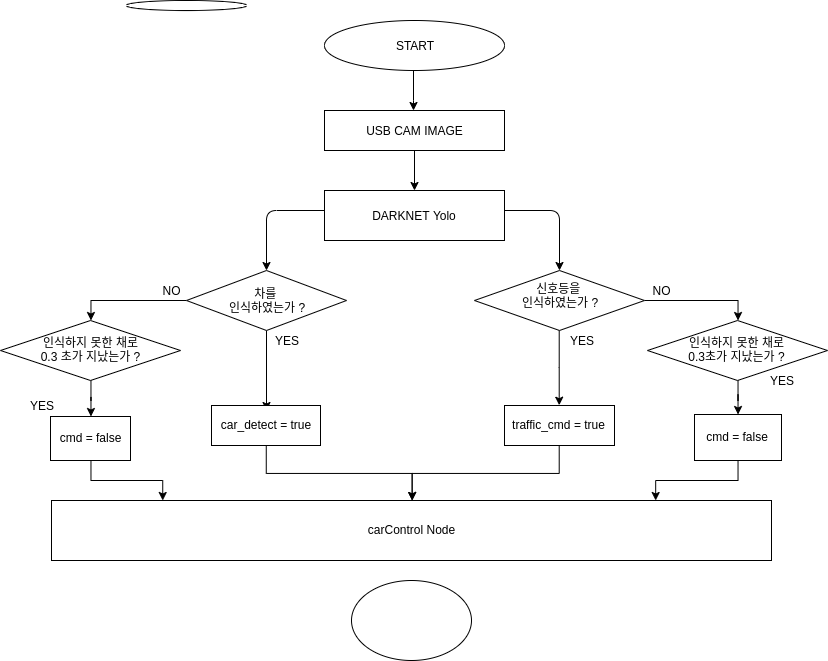

The diagram above was exported from draw.io. Its source (the exported page's mxGraphModel, read from the mxfile embedded in the PNG):
<mxGraphModel dx="2047" dy="740" grid="1" gridSize="10" guides="1" tooltips="1" connect="1" arrows="1" fold="1" page="1" pageScale="1" pageWidth="827" pageHeight="1169" math="0" shadow="0">
  <root>
    <mxCell id="0" />
    <mxCell id="1" parent="0" />
    <mxCell id="_I8g256nuOTWRFiGvsXz-1" value="" style="ellipse;whiteSpace=wrap;html=1;" vertex="1" parent="1">
      <mxGeometry x="323" y="20" width="180" height="50" as="geometry" />
    </mxCell>
    <mxCell id="_I8g256nuOTWRFiGvsXz-3" value="START" style="text;html=1;strokeColor=none;fillColor=none;align=center;verticalAlign=middle;whiteSpace=wrap;rounded=0;" vertex="1" parent="1">
      <mxGeometry x="363" y="35" width="100" height="20" as="geometry" />
    </mxCell>
    <mxCell id="_I8g256nuOTWRFiGvsXz-4" value="" style="endArrow=classic;html=1;" edge="1" parent="1">
      <mxGeometry width="50" height="50" relative="1" as="geometry">
        <mxPoint x="412" y="70" as="sourcePoint" />
        <mxPoint x="412" y="110" as="targetPoint" />
        <Array as="points">
          <mxPoint x="412" y="110" />
        </Array>
      </mxGeometry>
    </mxCell>
    <mxCell id="_I8g256nuOTWRFiGvsXz-42" value="" style="edgeStyle=orthogonalEdgeStyle;rounded=0;orthogonalLoop=1;jettySize=auto;html=1;" edge="1" parent="1" source="_I8g256nuOTWRFiGvsXz-5" target="_I8g256nuOTWRFiGvsXz-9">
      <mxGeometry relative="1" as="geometry" />
    </mxCell>
    <mxCell id="_I8g256nuOTWRFiGvsXz-5" value="" style="rounded=0;whiteSpace=wrap;html=1;" vertex="1" parent="1">
      <mxGeometry x="323" y="110" width="180" height="40" as="geometry" />
    </mxCell>
    <mxCell id="_I8g256nuOTWRFiGvsXz-6" value="USB CAM IMAGE" style="text;html=1;strokeColor=none;fillColor=none;align=center;verticalAlign=middle;whiteSpace=wrap;rounded=0;" vertex="1" parent="1">
      <mxGeometry x="345" y="120" width="137" height="20" as="geometry" />
    </mxCell>
    <mxCell id="_I8g256nuOTWRFiGvsXz-9" value="" style="rounded=0;whiteSpace=wrap;html=1;" vertex="1" parent="1">
      <mxGeometry x="323" y="190" width="180" height="50" as="geometry" />
    </mxCell>
    <mxCell id="_I8g256nuOTWRFiGvsXz-10" value="DARKNET Yolo" style="text;html=1;strokeColor=none;fillColor=none;align=center;verticalAlign=middle;whiteSpace=wrap;rounded=0;" vertex="1" parent="1">
      <mxGeometry x="348" y="205" width="130" height="20" as="geometry" />
    </mxCell>
    <mxCell id="_I8g256nuOTWRFiGvsXz-18" value="" style="endArrow=classic;html=1;exitX=0;exitY=0.4;exitDx=0;exitDy=0;exitPerimeter=0;entryX=0.5;entryY=0;entryDx=0;entryDy=0;" edge="1" parent="1" source="_I8g256nuOTWRFiGvsXz-9" target="_I8g256nuOTWRFiGvsXz-21">
      <mxGeometry width="50" height="50" relative="1" as="geometry">
        <mxPoint x="320" y="210" as="sourcePoint" />
        <mxPoint x="200" y="230" as="targetPoint" />
        <Array as="points">
          <mxPoint x="265" y="210" />
        </Array>
      </mxGeometry>
    </mxCell>
    <mxCell id="_I8g256nuOTWRFiGvsXz-20" value="" style="endArrow=classic;html=1;exitX=1;exitY=0.4;exitDx=0;exitDy=0;exitPerimeter=0;entryX=0.5;entryY=0;entryDx=0;entryDy=0;" edge="1" parent="1" source="_I8g256nuOTWRFiGvsXz-9" target="_I8g256nuOTWRFiGvsXz-22">
      <mxGeometry width="50" height="50" relative="1" as="geometry">
        <mxPoint x="510" y="210" as="sourcePoint" />
        <mxPoint x="620" y="230" as="targetPoint" />
        <Array as="points">
          <mxPoint x="558" y="210" />
        </Array>
      </mxGeometry>
    </mxCell>
    <mxCell id="_I8g256nuOTWRFiGvsXz-36" style="edgeStyle=orthogonalEdgeStyle;rounded=0;orthogonalLoop=1;jettySize=auto;html=1;entryX=0.5;entryY=0;entryDx=0;entryDy=0;" edge="1" parent="1" source="_I8g256nuOTWRFiGvsXz-21" target="_I8g256nuOTWRFiGvsXz-40">
      <mxGeometry relative="1" as="geometry">
        <mxPoint x="40" y="300" as="targetPoint" />
      </mxGeometry>
    </mxCell>
    <mxCell id="_I8g256nuOTWRFiGvsXz-92" style="edgeStyle=orthogonalEdgeStyle;rounded=0;orthogonalLoop=1;jettySize=auto;html=1;" edge="1" parent="1" source="_I8g256nuOTWRFiGvsXz-21">
      <mxGeometry relative="1" as="geometry">
        <mxPoint x="265" y="410" as="targetPoint" />
      </mxGeometry>
    </mxCell>
    <mxCell id="_I8g256nuOTWRFiGvsXz-21" value="" style="rhombus;whiteSpace=wrap;html=1;" vertex="1" parent="1">
      <mxGeometry x="185" y="270" width="160" height="60" as="geometry" />
    </mxCell>
    <mxCell id="_I8g256nuOTWRFiGvsXz-28" style="edgeStyle=orthogonalEdgeStyle;rounded=0;orthogonalLoop=1;jettySize=auto;html=1;entryX=0.5;entryY=0;entryDx=0;entryDy=0;" edge="1" parent="1" source="_I8g256nuOTWRFiGvsXz-22" target="_I8g256nuOTWRFiGvsXz-32">
      <mxGeometry relative="1" as="geometry">
        <mxPoint x="603" y="340" as="targetPoint" />
      </mxGeometry>
    </mxCell>
    <mxCell id="_I8g256nuOTWRFiGvsXz-93" style="edgeStyle=orthogonalEdgeStyle;rounded=0;orthogonalLoop=1;jettySize=auto;html=1;entryX=0.5;entryY=0;entryDx=0;entryDy=0;" edge="1" parent="1" source="_I8g256nuOTWRFiGvsXz-22" target="_I8g256nuOTWRFiGvsXz-39">
      <mxGeometry relative="1" as="geometry" />
    </mxCell>
    <mxCell id="_I8g256nuOTWRFiGvsXz-22" value="" style="rhombus;whiteSpace=wrap;html=1;" vertex="1" parent="1">
      <mxGeometry x="473" y="270" width="170" height="60" as="geometry" />
    </mxCell>
    <mxCell id="_I8g256nuOTWRFiGvsXz-23" value="차를 &lt;br&gt;인식하였는가 ?&lt;span style=&quot;color: rgba(0 , 0 , 0 , 0) ; font-family: monospace ; font-size: 0px ; white-space: nowrap&quot;&gt;%3CmxGraphModel%3E%3Croot%3E%3CmxCell%20id%3D%220%22%2F%3E%3CmxCell%20id%3D%221%22%20parent%3D%220%22%2F%3E%3CmxCell%20id%3D%222%22%20value%3D%22%22%20style%3D%22endArrow%3Dclassic%3Bhtml%3D1%3BexitX%3D0%3BexitY%3D0.4%3BexitDx%3D0%3BexitDy%3D0%3BexitPerimeter%3D0%3B%22%20edge%3D%221%22%20parent%3D%221%22%3E%3CmxGeometry%20width%3D%2250%22%20height%3D%2250%22%20relative%3D%221%22%20as%3D%22geometry%22%3E%3CmxPoint%20x%3D%22323%22%20y%3D%22210%22%20as%3D%22sourcePoint%22%2F%3E%3CmxPoint%20x%3D%22200%22%20y%3D%22230%22%20as%3D%22targetPoint%22%2F%3E%3CArray%20as%3D%22points%22%3E%3CmxPoint%20x%3D%22200%22%20y%3D%22210%22%2F%3E%3C%2FArray%3E%3C%2FmxGeometry%3E%3C%2FmxCell%3E%3C%2Froot%3E%3C%2FmxGraphModel%3E&lt;/span&gt;&lt;span style=&quot;color: rgba(0 , 0 , 0 , 0) ; font-family: monospace ; font-size: 0px ; white-space: nowrap&quot;&gt;%3CmxGraphModel%3E%3Croot%3E%3CmxCell%20id%3D%220%22%2F%3E%3CmxCell%20id%3D%221%22%20parent%3D%220%22%2F%3E%3CmxCell%20id%3D%222%22%20value%3D%22%22%20style%3D%22endArrow%3Dclassic%3Bhtml%3D1%3BexitX%3D0%3BexitY%3D0.4%3BexitDx%3D0%3BexitDy%3D0%3BexitPerimeter%3D0%3B%22%20edge%3D%221%22%20parent%3D%221%22%3E%3CmxGeometry%20width%3D%2250%22%20height%3D%2250%22%20relative%3D%221%22%20as%3D%22geometry%22%3E%3CmxPoint%20x%3D%22323%22%20y%3D%22210%22%20as%3D%22sourcePoint%22%2F%3E%3CmxPoint%20x%3D%22200%22%20y%3D%22230%22%20as%3D%22targetPoint%22%2F%3E%3CArray%20as%3D%22points%22%3E%3CmxPoint%20x%3D%22200%22%20y%3D%22210%22%2F%3E%3C%2FArray%3E%3C%2FmxGeometry%3E%3C%2FmxCell%3E%3C%2Froot%3E%3C%2FmxGraphModel%3E&lt;/span&gt;" style="text;html=1;strokeColor=none;fillColor=none;align=center;verticalAlign=middle;whiteSpace=wrap;rounded=0;" vertex="1" parent="1">
      <mxGeometry x="210" y="285" width="110" height="30" as="geometry" />
    </mxCell>
    <mxCell id="_I8g256nuOTWRFiGvsXz-25" value="신호등을 &lt;br&gt;인식하였는가 ?" style="text;html=1;strokeColor=none;fillColor=none;align=center;verticalAlign=middle;whiteSpace=wrap;rounded=0;" vertex="1" parent="1">
      <mxGeometry x="503" y="280" width="110" height="30" as="geometry" />
    </mxCell>
    <mxCell id="_I8g256nuOTWRFiGvsXz-29" value="YES" style="text;html=1;strokeColor=none;fillColor=none;align=center;verticalAlign=middle;whiteSpace=wrap;rounded=0;" vertex="1" parent="1">
      <mxGeometry x="265" y="330" width="40" height="20" as="geometry" />
    </mxCell>
    <mxCell id="_I8g256nuOTWRFiGvsXz-30" value="YES" style="text;html=1;strokeColor=none;fillColor=none;align=center;verticalAlign=middle;whiteSpace=wrap;rounded=0;" vertex="1" parent="1">
      <mxGeometry x="560" y="330" width="40" height="20" as="geometry" />
    </mxCell>
    <mxCell id="_I8g256nuOTWRFiGvsXz-87" value="" style="edgeStyle=orthogonalEdgeStyle;rounded=0;orthogonalLoop=1;jettySize=auto;html=1;" edge="1" parent="1" source="_I8g256nuOTWRFiGvsXz-31" target="_I8g256nuOTWRFiGvsXz-66">
      <mxGeometry relative="1" as="geometry" />
    </mxCell>
    <mxCell id="_I8g256nuOTWRFiGvsXz-31" value="car_detect = true" style="rounded=0;whiteSpace=wrap;html=1;" vertex="1" parent="1">
      <mxGeometry x="210" y="405" width="109" height="40" as="geometry" />
    </mxCell>
    <mxCell id="_I8g256nuOTWRFiGvsXz-85" value="" style="edgeStyle=orthogonalEdgeStyle;rounded=0;orthogonalLoop=1;jettySize=auto;html=1;" edge="1" parent="1" source="_I8g256nuOTWRFiGvsXz-32" target="_I8g256nuOTWRFiGvsXz-66">
      <mxGeometry relative="1" as="geometry" />
    </mxCell>
    <mxCell id="_I8g256nuOTWRFiGvsXz-32" value="traffic_cmd = true" style="rounded=0;whiteSpace=wrap;html=1;" vertex="1" parent="1">
      <mxGeometry x="503" y="405" width="110" height="40" as="geometry" />
    </mxCell>
    <mxCell id="_I8g256nuOTWRFiGvsXz-80" style="edgeStyle=orthogonalEdgeStyle;rounded=0;orthogonalLoop=1;jettySize=auto;html=1;exitX=0.5;exitY=1;exitDx=0;exitDy=0;" edge="1" parent="1" source="_I8g256nuOTWRFiGvsXz-39" target="_I8g256nuOTWRFiGvsXz-56">
      <mxGeometry relative="1" as="geometry" />
    </mxCell>
    <mxCell id="_I8g256nuOTWRFiGvsXz-39" value="인식하지 못한 채로&lt;br&gt;0.3초가 지났는가 ?" style="rhombus;whiteSpace=wrap;html=1;" vertex="1" parent="1">
      <mxGeometry x="646" y="320" width="180" height="60" as="geometry" />
    </mxCell>
    <mxCell id="_I8g256nuOTWRFiGvsXz-76" style="edgeStyle=orthogonalEdgeStyle;rounded=0;orthogonalLoop=1;jettySize=auto;html=1;" edge="1" parent="1" source="_I8g256nuOTWRFiGvsXz-40" target="_I8g256nuOTWRFiGvsXz-55">
      <mxGeometry relative="1" as="geometry" />
    </mxCell>
    <mxCell id="_I8g256nuOTWRFiGvsXz-40" value="인식하지 못한 채로&lt;br&gt;0.3 초가 지났는가 ?" style="rhombus;whiteSpace=wrap;html=1;" vertex="1" parent="1">
      <mxGeometry x="-1" y="320" width="180" height="60" as="geometry" />
    </mxCell>
    <mxCell id="_I8g256nuOTWRFiGvsXz-44" value="NO" style="text;html=1;strokeColor=none;fillColor=none;align=center;verticalAlign=middle;whiteSpace=wrap;rounded=0;" vertex="1" parent="1">
      <mxGeometry x="150" y="280" width="40" height="20" as="geometry" />
    </mxCell>
    <mxCell id="_I8g256nuOTWRFiGvsXz-45" value="NO" style="text;html=1;strokeColor=none;fillColor=none;align=center;verticalAlign=middle;whiteSpace=wrap;rounded=0;" vertex="1" parent="1">
      <mxGeometry x="640" y="280" width="40" height="20" as="geometry" />
    </mxCell>
    <mxCell id="_I8g256nuOTWRFiGvsXz-77" style="edgeStyle=orthogonalEdgeStyle;rounded=0;orthogonalLoop=1;jettySize=auto;html=1;entryX=0.154;entryY=0;entryDx=0;entryDy=0;entryPerimeter=0;" edge="1" parent="1" source="_I8g256nuOTWRFiGvsXz-55" target="_I8g256nuOTWRFiGvsXz-66">
      <mxGeometry relative="1" as="geometry" />
    </mxCell>
    <mxCell id="_I8g256nuOTWRFiGvsXz-55" value="cmd = false" style="rounded=0;whiteSpace=wrap;html=1;" vertex="1" parent="1">
      <mxGeometry x="49" y="416" width="80" height="44" as="geometry" />
    </mxCell>
    <mxCell id="_I8g256nuOTWRFiGvsXz-83" style="edgeStyle=orthogonalEdgeStyle;rounded=0;orthogonalLoop=1;jettySize=auto;html=1;entryX=0.839;entryY=0;entryDx=0;entryDy=0;entryPerimeter=0;" edge="1" parent="1" source="_I8g256nuOTWRFiGvsXz-56" target="_I8g256nuOTWRFiGvsXz-66">
      <mxGeometry relative="1" as="geometry" />
    </mxCell>
    <mxCell id="_I8g256nuOTWRFiGvsXz-56" value="cmd = false" style="rounded=0;whiteSpace=wrap;html=1;" vertex="1" parent="1">
      <mxGeometry x="693" y="414" width="87" height="46" as="geometry" />
    </mxCell>
    <mxCell id="_I8g256nuOTWRFiGvsXz-59" value="YES" style="text;html=1;strokeColor=none;fillColor=none;align=center;verticalAlign=middle;whiteSpace=wrap;rounded=0;" vertex="1" parent="1">
      <mxGeometry x="20" y="395" width="40" height="20" as="geometry" />
    </mxCell>
    <mxCell id="_I8g256nuOTWRFiGvsXz-62" value="YES" style="text;html=1;strokeColor=none;fillColor=none;align=center;verticalAlign=middle;whiteSpace=wrap;rounded=0;" vertex="1" parent="1">
      <mxGeometry x="760" y="370" width="40" height="20" as="geometry" />
    </mxCell>
    <mxCell id="_I8g256nuOTWRFiGvsXz-66" value="carControl Node" style="rounded=0;whiteSpace=wrap;html=1;" vertex="1" parent="1">
      <mxGeometry x="50" y="500" width="720" height="60" as="geometry" />
    </mxCell>
    <mxCell id="_I8g256nuOTWRFiGvsXz-94" value="" style="ellipse;whiteSpace=wrap;html=1;" vertex="1" parent="1">
      <mxGeometry x="350" y="580" width="120" height="80" as="geometry" />
    </mxCell>
    <mxCell id="_I8g256nuOTWRFiGvsXz-95" value="" style="ellipse;whiteSpace=wrap;html=1;" vertex="1" parent="1">
      <mxGeometry x="125" width="120" height="10" as="geometry" />
    </mxCell>
  </root>
</mxGraphModel>